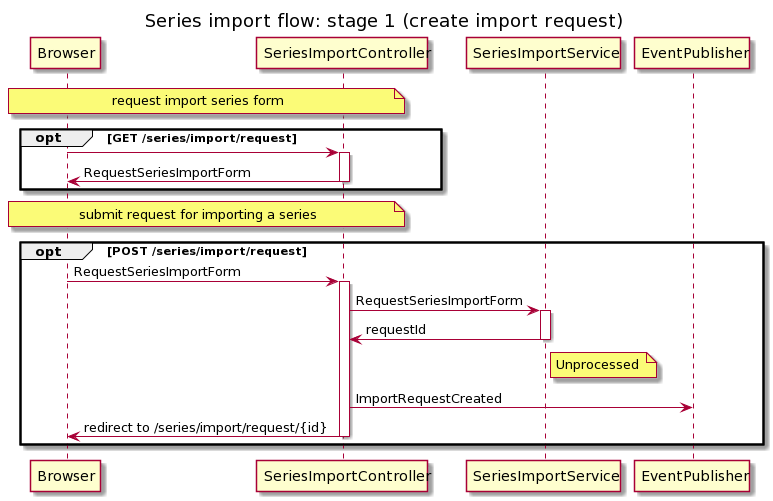

The diagram above was rendered by PlantUML. Its source (embedded in the PNG):
@startuml
title Series import flow: stage 1 (create import request)

participant Browser
participant SeriesImportController
participant SeriesImportService
participant EventPublisher

note over Browser,SeriesImportController: request import series form
opt GET /series/import/request
Browser->SeriesImportController:
activate SeriesImportController
SeriesImportController->Browser: RequestSeriesImportForm
deactivate SeriesImportController
end

note over Browser,SeriesImportController: submit request for importing a series
opt POST /series/import/request

Browser->SeriesImportController: RequestSeriesImportForm
activate SeriesImportController

SeriesImportController->SeriesImportService: RequestSeriesImportForm
activate SeriesImportService
SeriesImportService->SeriesImportController: requestId
deactivate SeriesImportService
note right of SeriesImportService: Unprocessed
SeriesImportController->EventPublisher: ImportRequestCreated

SeriesImportController->Browser: redirect to /series/import/request/{id}
deactivate SeriesImportController

end
@enduml